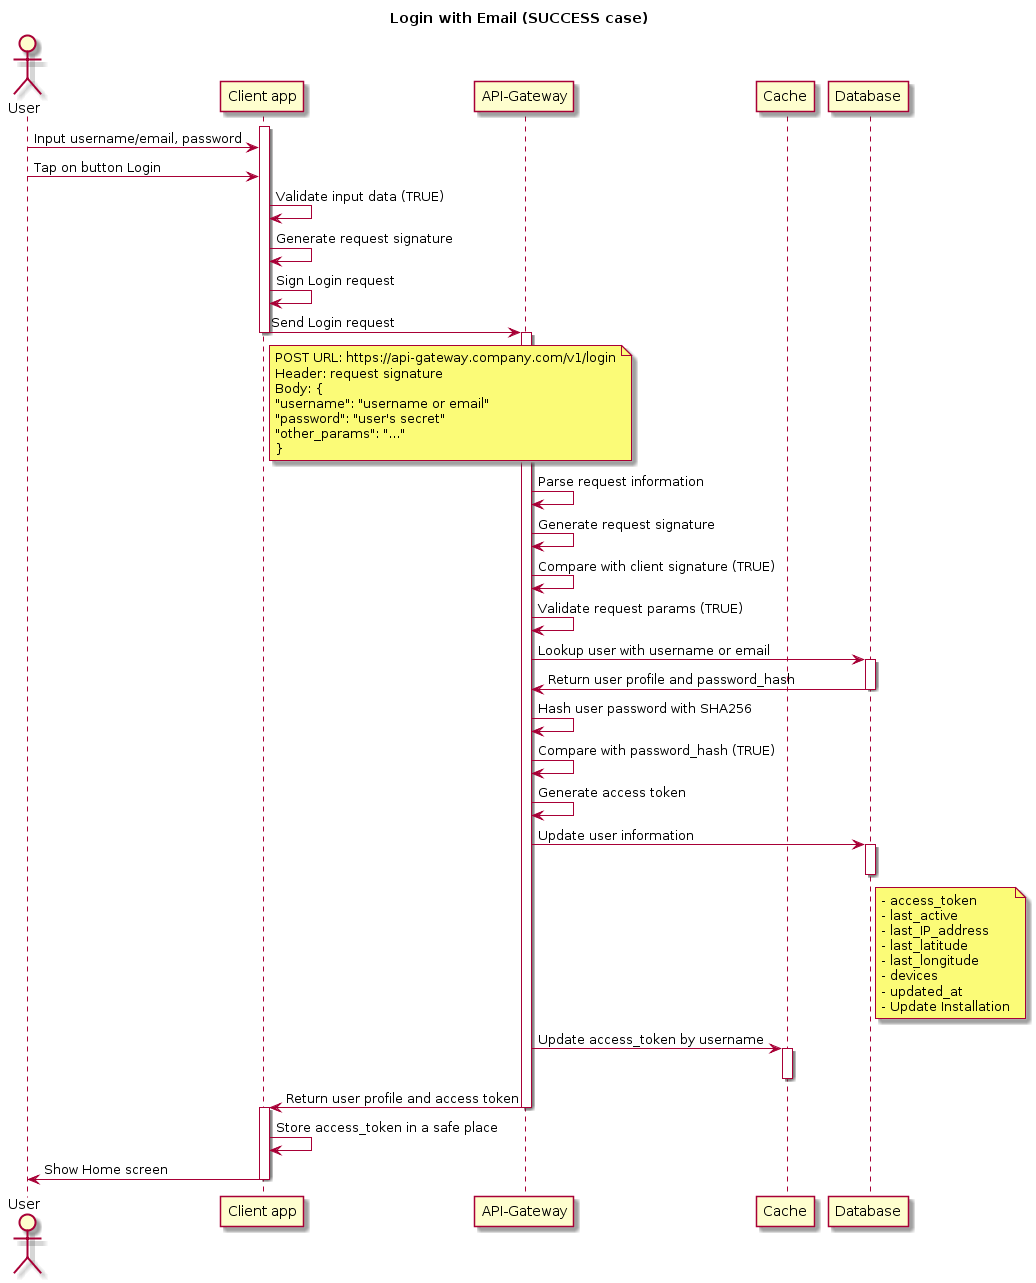

The diagram above was rendered by PlantUML. Its source (embedded in the PNG):
@startuml
title: Login with Email (SUCCESS case)
    actor "User"
    participant "Client app"
    participant "API-Gateway"
    participant "Cache"
    participant "Database"
    
    
    activate "Client app"
    "User" -> "Client app": Input username/email, password
    "User" -> "Client app": Tap on button Login
    "Client app" -> "Client app": Validate input data (TRUE)
    "Client app" -> "Client app": Generate request signature
    "Client app" -> "Client app": Sign Login request
    "Client app" -> "API-Gateway":  Send Login request
    note right of "Client app"
            POST URL: https://api-gateway.company.com/v1/login
            Header: request signature
            Body: {
            "username": "username or email"
            "password": "user's secret"
            "other_params": "..."
            }
        end note
    deactivate "Client app"
    
    activate "API-Gateway"
    "API-Gateway" -> "API-Gateway": Parse request information
    "API-Gateway" -> "API-Gateway": Generate request signature
    "API-Gateway" -> "API-Gateway": Compare with client signature (TRUE)
    "API-Gateway" -> "API-Gateway": Validate request params (TRUE)
    "API-Gateway" -> "Database": Lookup user with username or email
    activate "Database"
    "Database" -> "API-Gateway": Return user profile and password_hash
    deactivate "Database"
    "API-Gateway" -> "API-Gateway": Hash user password with SHA256
    "API-Gateway" -> "API-Gateway": Compare with password_hash (TRUE)
    "API-Gateway" -> "API-Gateway": Generate access token
    "API-Gateway" -> "Database": Update user information
    
    activate "Database"
    note right of "Database"
            - access_token
            - last_active
            - last_IP_address
            - last_latitude
            - last_longitude
            - devices
            - updated_at
            - Update Installation
        end note
    deactivate "Database"
    
    "API-Gateway" -> "Cache": Update access_token by username
    activate "Cache"
    deactivate "Cache"
    
    "API-Gateway" -> "Client app": Return user profile and access token
    deactivate "API-Gateway"
    
    activate "Client app" 
    "Client app" -> "Client app": Store access_token in a safe place
    "Client app" -> "User": Show Home screen
    deactivate "Client app"
@enduml